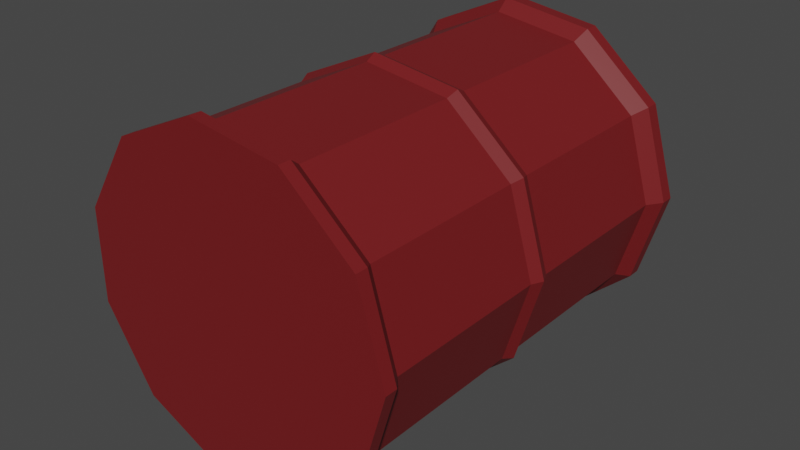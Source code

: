 # Source: BarrelNoRot.blend  (saved by Blender 2.80.75; exported with 4.5.12 LTS)
import bpy
from mathutils import Matrix  # noqa: F401  (used for matrix-valued properties, if any)

bpy.ops.wm.read_factory_settings(use_empty=True)
scene = bpy.context.scene
scene.name = 'Scene'

# ---- collections
col_collection = bpy.data.collections.new('Collection'); scene.collection.children.link(col_collection)

# ---- materials (node trees are filled in below, after node groups)
mat_material_029 = bpy.data.materials.new('Material.029')
mat_material_029.use_transparent_shadow = False

# ---- material node trees
mat_material_029.use_nodes = True; mat_material_029.node_tree.nodes.clear()
_N = mat_material_029.node_tree.nodes; _L = mat_material_029.node_tree.links
n0 = _N.new('ShaderNodeOutputMaterial'); n0.name = 'Material Output'; n0.location = (300, 300)
n1 = _N.new('ShaderNodeBsdfPrincipled'); n1.name = 'Principled BSDF'; n1.location = (10, 300)
n1.distribution = 'GGX'
n1.subsurface_method = 'BURLEY'
n1.inputs[0].default_value = (0.1734, 0.01038, 0.01232, 1.0)
n1.inputs[3].default_value = 1.45
n1.inputs[27].default_value = (0.0, 0.0, 0.0, 1.0)
n1.inputs[28].default_value = 1.0
_L.new(n1.outputs[0], n0.inputs[0])
n0.is_active_output = True

# ---- world
world_world = bpy.data.worlds.new('World'); scene.world = world_world
world_world.use_nodes = True; world_world.node_tree.nodes.clear()
_N = world_world.node_tree.nodes; _L = world_world.node_tree.links
n0 = _N.new('ShaderNodeOutputWorld'); n0.name = 'World Output'; n0.location = (300, 300)
n1 = _N.new('ShaderNodeBackground'); n1.name = 'Background'; n1.location = (10, 300)
n1.inputs[0].default_value = (0.05088, 0.05088, 0.05088, 1.0)
_L.new(n1.outputs[0], n0.inputs[0])
n0.is_active_output = True
world_world.color = (0.05088, 0.05088, 0.05088)
world_world.use_sun_shadow = False
world_world.sun_shadow_jitter_overblur = 0.0

# ---- meshes
me_barrel = bpy.data.meshes.new('Barrel')
me_barrel.from_pydata([(0.2549, 0.03069, 0.01973), (0.2549, 0.6236, 0.01973), (0.2148, 0.03069, 0.156), (0.2148, 0.6236, 0.156), (0.1075, 0.03069, 0.249), (0.1075, 0.6236, 0.249), (-0.03308, 0.03069, 0.2692), (-0.03308, 0.6236, 0.2692), (-0.1623, 0.03069, 0.2102), (-0.1623, 0.6236, 0.2102), (-0.2391, 0.03069, 0.09075), (-0.2391, 0.6236, 0.09075), (-0.2391, 0.03069, -0.05128), (-0.2391, 0.6236, -0.05128), (-0.1623, 0.03069, -0.1708), (-0.1623, 0.6236, -0.1708), (-0.03308, 0.03069, -0.2298), (-0.03308, 0.6236, -0.2298), (0.1075, 0.03069, -0.2096), (0.1075, 0.6236, -0.2096), (0.2148, 0.03069, -0.1165), (0.2148, 0.6236, -0.1165), (0.2293, 0.6483, 0.1653), (0.272, 0.6483, 0.01973), (0.1146, 0.6483, 0.2646), (-0.03553, 0.6483, 0.2862), (-0.1735, 0.6483, 0.2232), (-0.2555, 0.6483, 0.09559), (-0.2555, 0.6483, -0.05612), (-0.1735, 0.6483, -0.1837), (-0.03553, 0.6483, -0.2468), (0.1146, 0.6483, -0.2252), (0.2293, 0.6483, -0.1258), (0.2293, 0.6709, 0.1653), (0.272, 0.6709, 0.01973), (0.1146, 0.6709, 0.2646), (-0.03553, 0.6709, 0.2862), (-0.1735, 0.6709, 0.2232), (-0.2555, 0.6709, 0.09559), (-0.2555, 0.6709, -0.05612), (-0.1735, 0.6709, -0.1837), (-0.03553, 0.6709, -0.2468), (0.1146, 0.6709, -0.2252), (0.2293, 0.6709, -0.1258), (0.2703, 0.01159, 0.01973), (0.2278, 0.01159, 0.1644), (0.1139, 0.01159, 0.2631), (-0.03528, 0.01159, 0.2845), (-0.1724, 0.01159, 0.2219), (-0.2539, 0.01159, 0.0951), (-0.2539, 0.01159, -0.05563), (-0.1724, 0.01159, -0.1824), (-0.03528, 0.01159, -0.2451), (0.1139, 0.01159, -0.2236), (0.2278, 0.01159, -0.1249), (0.2703, -0.008731, 0.01973), (0.2278, -0.008731, 0.1644), (0.1139, -0.008731, 0.2631), (-0.03528, -0.008731, 0.2845), (-0.1724, -0.008731, 0.2219), (-0.2539, -0.008731, 0.0951), (-0.2539, -0.008731, -0.05563), (-0.1724, -0.008731, -0.1824), (-0.03528, -0.008731, -0.2451), (0.1139, -0.008731, -0.2236), (0.2278, -0.008731, -0.1249), (0.2638, 0.3272, 0.01973), (0.2224, 0.3272, 0.1608), (0.1112, 0.3272, 0.2571), (-0.03435, 0.3272, 0.2781), (-0.1681, 0.3272, 0.217), (-0.2476, 0.3272, 0.09326), (-0.2476, 0.3272, -0.0538), (-0.1681, 0.3272, -0.1775), (-0.03435, 0.3272, -0.2386), (0.1112, 0.3272, -0.2177), (0.2224, 0.3272, -0.1214), (0.2549, 0.4754, 0.01973), (0.2148, 0.4754, 0.156), (0.1075, 0.4754, 0.249), (-0.03308, 0.4754, 0.2692), (-0.1623, 0.4754, 0.2102), (-0.2391, 0.4754, 0.09075), (-0.2391, 0.4754, -0.05128), (-0.1623, 0.4754, -0.1708), (-0.03308, 0.4754, -0.2298), (0.1075, 0.4754, -0.2096), (0.2148, 0.4754, -0.1165), (0.2148, 0.1789, 0.156), (0.1075, 0.1789, 0.249), (-0.03308, 0.1789, 0.2692), (-0.1623, 0.1789, 0.2102), (-0.2391, 0.1789, 0.09075), (-0.2391, 0.1789, -0.05128), (-0.1623, 0.1789, -0.1708), (-0.03308, 0.1789, -0.2298), (0.1075, 0.1789, -0.2096), (0.2148, 0.1789, -0.1165), (0.2549, 0.1789, 0.01973), (0.2148, 0.4013, 0.156), (0.1075, 0.4013, 0.249), (-0.03308, 0.4013, 0.2692), (-0.1623, 0.4013, 0.2102), (-0.2391, 0.4013, 0.09075), (-0.2391, 0.4013, -0.05128), (-0.1623, 0.4013, -0.1708), (-0.03308, 0.4013, -0.2298), (0.1075, 0.4013, -0.2096), (0.2148, 0.4013, -0.1165), (0.2549, 0.4013, 0.01973), (0.2549, 0.253, 0.01973), (0.2148, 0.253, 0.156), (0.1075, 0.253, 0.249), (-0.03308, 0.253, 0.2692), (-0.1623, 0.253, 0.2102), (-0.2391, 0.253, 0.09075), (-0.2391, 0.253, -0.05128), (-0.1623, 0.253, -0.1708), (-0.03308, 0.253, -0.2298), (0.1075, 0.253, -0.2096), (0.2148, 0.253, -0.1165), (0.2148, 0.3642, 0.156), (0.1075, 0.3642, 0.249), (-0.03308, 0.3642, 0.2692), (-0.1623, 0.3642, 0.2102), (-0.2391, 0.3642, 0.09075), (-0.2391, 0.3642, -0.05128), (-0.1623, 0.3642, -0.1708), (-0.03308, 0.3642, -0.2298), (0.1075, 0.3642, -0.2096), (0.2148, 0.3642, -0.1165), (0.2549, 0.3642, 0.01973), (0.2549, 0.2901, 0.01973), (0.2148, 0.2901, 0.156), (0.1075, 0.2901, 0.249), (-0.03308, 0.2901, 0.2692), (-0.1623, 0.2901, 0.2102), (-0.2391, 0.2901, 0.09075), (-0.2391, 0.2901, -0.05128), (-0.1623, 0.2901, -0.1708), (-0.03308, 0.2901, -0.2298), (0.1075, 0.2901, -0.2096), (0.2148, 0.2901, -0.1165), (0.2549, 0.3086, 0.01973), (0.2148, 0.3086, 0.156), (0.1075, 0.3086, 0.249), (-0.03308, 0.3086, 0.2692), (-0.1623, 0.3086, 0.2102), (-0.2391, 0.3086, 0.09075), (-0.2391, 0.3086, -0.05128), (-0.1623, 0.3086, -0.1708), (-0.03308, 0.3086, -0.2298), (0.1075, 0.3086, -0.2096), (0.2148, 0.3086, -0.1165), (0.2148, 0.3457, 0.156), (0.1075, 0.3457, 0.249), (-0.03308, 0.3457, 0.2692), (-0.1623, 0.3457, 0.2102), (-0.2391, 0.3457, 0.09075), (-0.2391, 0.3457, -0.05128), (-0.1623, 0.3457, -0.1708), (-0.03308, 0.3457, -0.2298), (0.1075, 0.3457, -0.2096), (0.2148, 0.3457, -0.1165), (0.2549, 0.3457, 0.01973)], [], [(77, 1, 3, 78), (78, 3, 5, 79), (79, 5, 7, 80), (80, 7, 9, 81), (81, 9, 11, 82), (82, 11, 13, 83), (83, 13, 15, 84), (84, 15, 17, 85), (85, 17, 19, 86), (17, 15, 29, 30), (86, 19, 21, 87), (87, 21, 1, 77), (8, 10, 49, 48), (30, 29, 40, 41), (15, 13, 28, 29), (13, 11, 27, 28), (11, 9, 26, 27), (9, 7, 25, 26), (3, 1, 23, 22), (7, 5, 24, 25), (1, 21, 32, 23), (5, 3, 22, 24), (21, 19, 31, 32), (19, 17, 30, 31), (33, 34, 43, 42, 41, 40, 39, 38, 37, 36, 35), (27, 26, 37, 38), (24, 22, 33, 35), (31, 30, 41, 42), (28, 27, 38, 39), (25, 24, 35, 36), (32, 31, 42, 43), (29, 28, 39, 40), (26, 25, 36, 37), (23, 32, 43, 34), (22, 23, 34, 33), (48, 49, 60, 59), (6, 8, 48, 47), (0, 2, 45, 44), (4, 6, 47, 46), (20, 0, 44, 54), (2, 4, 46, 45), (18, 20, 54, 53), (16, 18, 53, 52), (14, 16, 52, 51), (12, 14, 51, 50), (10, 12, 50, 49), (55, 56, 57, 58, 59, 60, 61, 62, 63, 64, 65), (45, 46, 57, 56), (52, 53, 64, 63), (49, 50, 61, 60), (46, 47, 58, 57), (53, 54, 65, 64), (50, 51, 62, 61), (47, 48, 59, 58), (54, 44, 55, 65), (44, 45, 56, 55), (51, 52, 63, 62), (153, 76, 66, 143), (152, 75, 76, 153), (151, 74, 75, 152), (150, 73, 74, 151), (149, 72, 73, 150), (148, 71, 72, 149), (147, 70, 71, 148), (146, 69, 70, 147), (145, 68, 69, 146), (144, 67, 68, 145), (143, 66, 67, 144), (108, 87, 77, 109), (107, 86, 87, 108), (106, 85, 86, 107), (105, 84, 85, 106), (104, 83, 84, 105), (103, 82, 83, 104), (102, 81, 82, 103), (101, 80, 81, 102), (100, 79, 80, 101), (99, 78, 79, 100), (109, 77, 78, 99), (0, 98, 88, 2), (2, 88, 89, 4), (4, 89, 90, 6), (6, 90, 91, 8), (8, 91, 92, 10), (10, 92, 93, 12), (12, 93, 94, 14), (14, 94, 95, 16), (16, 95, 96, 18), (18, 96, 97, 20), (20, 97, 98, 0), (131, 109, 99, 121), (121, 99, 100, 122), (122, 100, 101, 123), (123, 101, 102, 124), (124, 102, 103, 125), (125, 103, 104, 126), (126, 104, 105, 127), (127, 105, 106, 128), (128, 106, 107, 129), (129, 107, 108, 130), (130, 108, 109, 131), (98, 110, 111, 88), (88, 111, 112, 89), (89, 112, 113, 90), (90, 113, 114, 91), (91, 114, 115, 92), (92, 115, 116, 93), (93, 116, 117, 94), (94, 117, 118, 95), (95, 118, 119, 96), (96, 119, 120, 97), (97, 120, 110, 98), (163, 130, 131, 164), (162, 129, 130, 163), (161, 128, 129, 162), (160, 127, 128, 161), (159, 126, 127, 160), (158, 125, 126, 159), (157, 124, 125, 158), (156, 123, 124, 157), (155, 122, 123, 156), (154, 121, 122, 155), (164, 131, 121, 154), (110, 132, 133, 111), (111, 133, 134, 112), (112, 134, 135, 113), (113, 135, 136, 114), (114, 136, 137, 115), (115, 137, 138, 116), (116, 138, 139, 117), (117, 139, 140, 118), (118, 140, 141, 119), (119, 141, 142, 120), (120, 142, 132, 110), (132, 143, 144, 133), (133, 144, 145, 134), (134, 145, 146, 135), (135, 146, 147, 136), (136, 147, 148, 137), (137, 148, 149, 138), (138, 149, 150, 139), (139, 150, 151, 140), (140, 151, 152, 141), (141, 152, 153, 142), (142, 153, 143, 132), (66, 164, 154, 67), (67, 154, 155, 68), (68, 155, 156, 69), (69, 156, 157, 70), (70, 157, 158, 71), (71, 158, 159, 72), (72, 159, 160, 73), (73, 160, 161, 74), (74, 161, 162, 75), (75, 162, 163, 76), (76, 163, 164, 66)])
_uv = me_barrel.uv_layers.new(name='UVMap')
_uv.uv.foreach_set('vector', [1.0, 0.875, 1.0, 1.0, 0.9091, 1.0, 0.9091, 0.875, 0.9091, 0.875, 0.9091, 1.0, 0.8182, 1.0, 0.8182, 0.875, 0.8182, 0.875, 0.8182, 1.0, 0.7273, 1.0, 0.7273, 0.875, 0.7273, 0.875, 0.7273, 1.0, 0.6364, 1.0, 0.6364, 0.875, 0.6364, 0.875, 0.6364, 1.0, 0.5455, 1.0, 0.5455, 0.875, 0.5455, 0.875, 0.5455, 1.0, 0.4545, 1.0, 0.4545, 0.875, 0.4545, 0.875, 0.4545, 1.0, 0.3636, 1.0, 0.3636, 0.875, 0.3636, 0.875, 0.3636, 1.0, 0.2727, 1.0, 0.2727, 0.875, 0.2727, 0.875, 0.2727, 1.0, 0.1818, 1.0, 0.1818, 0.875, 0.2727, 1.0, 0.3636, 1.0, 0.3636, 1.0, 0.2727, 1.0, 0.1818, 0.875, 0.1818, 1.0, 0.09091, 1.0, 0.09091, 0.875, 0.09091, 0.875, 0.09091, 1.0, -1.788e-07, 1.0, -1.788e-07, 0.875, 0.6364, 0.5, 0.5455, 0.5, 0.5455, 0.5, 0.6364, 0.5, 0.2727, 1.0, 0.3636, 1.0, 0.3636, 1.0, 0.2727, 1.0, 0.3636, 1.0, 0.4545, 1.0, 0.4545, 1.0, 0.3636, 1.0, 0.4545, 1.0, 0.5455, 1.0, 0.5455, 1.0, 0.4545, 1.0, 0.5455, 1.0, 0.6364, 1.0, 0.6364, 1.0, 0.5455, 1.0, 0.6364, 1.0, 0.7273, 1.0, 0.7273, 1.0, 0.6364, 1.0, 0.9091, 1.0, 1.0, 1.0, 1.0, 1.0, 0.9091, 1.0, 0.7273, 1.0, 0.8182, 1.0, 0.8182, 1.0, 0.7273, 1.0, -1.788e-07, 1.0, 0.09091, 1.0, 0.09091, 1.0, -1.788e-07, 1.0, 0.8182, 1.0, 0.9091, 1.0, 0.9091, 1.0, 0.8182, 1.0, 0.09091, 1.0, 0.1818, 1.0, 0.1818, 1.0, 0.09091, 1.0, 0.1818, 1.0, 0.2727, 1.0, 0.2727, 1.0, 0.1818, 1.0, 0.3798, 0.4519, 0.25, 0.49, 0.1202, 0.4519, 0.03169, 0.3497, 0.01244, 0.2158, 0.06862, 0.09283, 0.1824, 0.01972, 0.3176, 0.01972, 0.4314, 0.09283, 0.4876, 0.2158, 0.4683, 0.3497, 0.5455, 1.0, 0.6364, 1.0, 0.6364, 1.0, 0.5455, 1.0, 0.8182, 1.0, 0.9091, 1.0, 0.9091, 1.0, 0.8182, 1.0, 0.1818, 1.0, 0.2727, 1.0, 0.2727, 1.0, 0.1818, 1.0, 0.4545, 1.0, 0.5455, 1.0, 0.5455, 1.0, 0.4545, 1.0, 0.7273, 1.0, 0.8182, 1.0, 0.8182, 1.0, 0.7273, 1.0, 0.09091, 1.0, 0.1818, 1.0, 0.1818, 1.0, 0.09091, 1.0, 0.3636, 1.0, 0.4545, 1.0, 0.4545, 1.0, 0.3636, 1.0, 0.6364, 1.0, 0.7273, 1.0, 0.7273, 1.0, 0.6364, 1.0, -1.788e-07, 1.0, 0.09091, 1.0, 0.09091, 1.0, -1.788e-07, 1.0, 0.9091, 1.0, 1.0, 1.0, 1.0, 1.0, 0.9091, 1.0, 0.6364, 0.5, 0.5455, 0.5, 0.5455, 0.5, 0.6364, 0.5, 0.7273, 0.5, 0.6364, 0.5, 0.6364, 0.5, 0.7273, 0.5, 1.0, 0.5, 0.9091, 0.5, 0.9091, 0.5, 1.0, 0.5, 0.8182, 0.5, 0.7273, 0.5, 0.7273, 0.5, 0.8182, 0.5, 0.09091, 0.5, -1.788e-07, 0.5, -1.788e-07, 0.5, 0.09091, 0.5, 0.9091, 0.5, 0.8182, 0.5, 0.8182, 0.5, 0.9091, 0.5, 0.1818, 0.5, 0.09091, 0.5, 0.09091, 0.5, 0.1818, 0.5, 0.2727, 0.5, 0.1818, 0.5, 0.1818, 0.5, 0.2727, 0.5, 0.3636, 0.5, 0.2727, 0.5, 0.2727, 0.5, 0.3636, 0.5, 0.4545, 0.5, 0.3636, 0.5, 0.3636, 0.5, 0.4545, 0.5, 0.5455, 0.5, 0.4545, 0.5, 0.4545, 0.5, 0.5455, 0.5, 0.75, 0.49, 0.8798, 0.4519, 0.9683, 0.3497, 0.9876, 0.2158, 0.9314, 0.09283, 0.8176, 0.01972, 0.6824, 0.01972, 0.5686, 0.09283, 0.5124, 0.2158, 0.5317, 0.3497, 0.6202, 0.4519, 0.9091, 0.5, 0.8182, 0.5, 0.8182, 0.5, 0.9091, 0.5, 0.2727, 0.5, 0.1818, 0.5, 0.1818, 0.5, 0.2727, 0.5, 0.5455, 0.5, 0.4545, 0.5, 0.4545, 0.5, 0.5455, 0.5, 0.8182, 0.5, 0.7273, 0.5, 0.7273, 0.5, 0.8182, 0.5, 0.1818, 0.5, 0.09091, 0.5, 0.09091, 0.5, 0.1818, 0.5, 0.4545, 0.5, 0.3636, 0.5, 0.3636, 0.5, 0.4545, 0.5, 0.7273, 0.5, 0.6364, 0.5, 0.6364, 0.5, 0.7273, 0.5, 0.09091, 0.5, -1.788e-07, 0.5, -1.788e-07, 0.5, 0.09091, 0.5, 1.0, 0.5, 0.9091, 0.5, 0.9091, 0.5, 1.0, 0.5, 0.3636, 0.5, 0.2727, 0.5, 0.2727, 0.5, 0.3636, 0.5, 0.09091, 0.7344, 0.09091, 0.75, -1.788e-07, 0.75, -1.788e-07, 0.7344, 0.1818, 0.7344, 0.1818, 0.75, 0.09091, 0.75, 0.09091, 0.7344, 0.2727, 0.7344, 0.2727, 0.75, 0.1818, 0.75, 0.1818, 0.7344, 0.3636, 0.7344, 0.3636, 0.75, 0.2727, 0.75, 0.2727, 0.7344, 0.4545, 0.7344, 0.4545, 0.75, 0.3636, 0.75, 0.3636, 0.7344, 0.5455, 0.7344, 0.5455, 0.75, 0.4545, 0.75, 0.4545, 0.7344, 0.6364, 0.7344, 0.6364, 0.75, 0.5455, 0.75, 0.5455, 0.7344, 0.7273, 0.7344, 0.7273, 0.75, 0.6364, 0.75, 0.6364, 0.7344, 0.8182, 0.7344, 0.8182, 0.75, 0.7273, 0.75, 0.7273, 0.7344, 0.9091, 0.7344, 0.9091, 0.75, 0.8182, 0.75, 0.8182, 0.7344, 1.0, 0.7344, 1.0, 0.75, 0.9091, 0.75, 0.9091, 0.7344, 0.09091, 0.8125, 0.09091, 0.875, -1.788e-07, 0.875, -1.788e-07, 0.8125, 0.1818, 0.8125, 0.1818, 0.875, 0.09091, 0.875, 0.09091, 0.8125, 0.2727, 0.8125, 0.2727, 0.875, 0.1818, 0.875, 0.1818, 0.8125, 0.3636, 0.8125, 0.3636, 0.875, 0.2727, 0.875, 0.2727, 0.8125, 0.4545, 0.8125, 0.4545, 0.875, 0.3636, 0.875, 0.3636, 0.8125, 0.5455, 0.8125, 0.5455, 0.875, 0.4545, 0.875, 0.4545, 0.8125, 0.6364, 0.8125, 0.6364, 0.875, 0.5455, 0.875, 0.5455, 0.8125, 0.7273, 0.8125, 0.7273, 0.875, 0.6364, 0.875, 0.6364, 0.8125, 0.8182, 0.8125, 0.8182, 0.875, 0.7273, 0.875, 0.7273, 0.8125, 0.9091, 0.8125, 0.9091, 0.875, 0.8182, 0.875, 0.8182, 0.8125, 1.0, 0.8125, 1.0, 0.875, 0.9091, 0.875, 0.9091, 0.8125, 1.0, 0.5, 1.0, 0.625, 0.9091, 0.625, 0.9091, 0.5, 0.9091, 0.5, 0.9091, 0.625, 0.8182, 0.625, 0.8182, 0.5, 0.8182, 0.5, 0.8182, 0.625, 0.7273, 0.625, 0.7273, 0.5, 0.7273, 0.5, 0.7273, 0.625, 0.6364, 0.625, 0.6364, 0.5, 0.6364, 0.5, 0.6364, 0.625, 0.5455, 0.625, 0.5455, 0.5, 0.5455, 0.5, 0.5455, 0.625, 0.4545, 0.625, 0.4545, 0.5, 0.4545, 0.5, 0.4545, 0.625, 0.3636, 0.625, 0.3636, 0.5, 0.3636, 0.5, 0.3636, 0.625, 0.2727, 0.625, 0.2727, 0.5, 0.2727, 0.5, 0.2727, 0.625, 0.1818, 0.625, 0.1818, 0.5, 0.1818, 0.5, 0.1818, 0.625, 0.09091, 0.625, 0.09091, 0.5, 0.09091, 0.5, 0.09091, 0.625, -1.788e-07, 0.625, -1.788e-07, 0.5, 1.0, 0.7812, 1.0, 0.8125, 0.9091, 0.8125, 0.9091, 0.7812, 0.9091, 0.7812, 0.9091, 0.8125, 0.8182, 0.8125, 0.8182, 0.7812, 0.8182, 0.7812, 0.8182, 0.8125, 0.7273, 0.8125, 0.7273, 0.7812, 0.7273, 0.7812, 0.7273, 0.8125, 0.6364, 0.8125, 0.6364, 0.7812, 0.6364, 0.7812, 0.6364, 0.8125, 0.5455, 0.8125, 0.5455, 0.7812, 0.5455, 0.7812, 0.5455, 0.8125, 0.4545, 0.8125, 0.4545, 0.7812, 0.4545, 0.7812, 0.4545, 0.8125, 0.3636, 0.8125, 0.3636, 0.7812, 0.3636, 0.7812, 0.3636, 0.8125, 0.2727, 0.8125, 0.2727, 0.7812, 0.2727, 0.7812, 0.2727, 0.8125, 0.1818, 0.8125, 0.1818, 0.7812, 0.1818, 0.7812, 0.1818, 0.8125, 0.09091, 0.8125, 0.09091, 0.7812, 0.09091, 0.7812, 0.09091, 0.8125, -1.788e-07, 0.8125, -1.788e-07, 0.7812, 1.0, 0.625, 1.0, 0.6875, 0.9091, 0.6875, 0.9091, 0.625, 0.9091, 0.625, 0.9091, 0.6875, 0.8182, 0.6875, 0.8182, 0.625, 0.8182, 0.625, 0.8182, 0.6875, 0.7273, 0.6875, 0.7273, 0.625, 0.7273, 0.625, 0.7273, 0.6875, 0.6364, 0.6875, 0.6364, 0.625, 0.6364, 0.625, 0.6364, 0.6875, 0.5455, 0.6875, 0.5455, 0.625, 0.5455, 0.625, 0.5455, 0.6875, 0.4545, 0.6875, 0.4545, 0.625, 0.4545, 0.625, 0.4545, 0.6875, 0.3636, 0.6875, 0.3636, 0.625, 0.3636, 0.625, 0.3636, 0.6875, 0.2727, 0.6875, 0.2727, 0.625, 0.2727, 0.625, 0.2727, 0.6875, 0.1818, 0.6875, 0.1818, 0.625, 0.1818, 0.625, 0.1818, 0.6875, 0.09091, 0.6875, 0.09091, 0.625, 0.09091, 0.625, 0.09091, 0.6875, -1.788e-07, 0.6875, -1.788e-07, 0.625, 0.09091, 0.7656, 0.09091, 0.7812, -1.788e-07, 0.7812, -1.788e-07, 0.7656, 0.1818, 0.7656, 0.1818, 0.7812, 0.09091, 0.7812, 0.09091, 0.7656, 0.2727, 0.7656, 0.2727, 0.7812, 0.1818, 0.7812, 0.1818, 0.7656, 0.3636, 0.7656, 0.3636, 0.7812, 0.2727, 0.7812, 0.2727, 0.7656, 0.4545, 0.7656, 0.4545, 0.7812, 0.3636, 0.7812, 0.3636, 0.7656, 0.5455, 0.7656, 0.5455, 0.7812, 0.4545, 0.7812, 0.4545, 0.7656, 0.6364, 0.7656, 0.6364, 0.7812, 0.5455, 0.7812, 0.5455, 0.7656, 0.7273, 0.7656, 0.7273, 0.7812, 0.6364, 0.7812, 0.6364, 0.7656, 0.8182, 0.7656, 0.8182, 0.7812, 0.7273, 0.7812, 0.7273, 0.7656, 0.9091, 0.7656, 0.9091, 0.7812, 0.8182, 0.7812, 0.8182, 0.7656, 1.0, 0.7656, 1.0, 0.7812, 0.9091, 0.7812, 0.9091, 0.7656, 1.0, 0.6875, 1.0, 0.7188, 0.9091, 0.7188, 0.9091, 0.6875, 0.9091, 0.6875, 0.9091, 0.7188, 0.8182, 0.7188, 0.8182, 0.6875, 0.8182, 0.6875, 0.8182, 0.7188, 0.7273, 0.7188, 0.7273, 0.6875, 0.7273, 0.6875, 0.7273, 0.7188, 0.6364, 0.7188, 0.6364, 0.6875, 0.6364, 0.6875, 0.6364, 0.7188, 0.5455, 0.7188, 0.5455, 0.6875, 0.5455, 0.6875, 0.5455, 0.7188, 0.4545, 0.7188, 0.4545, 0.6875, 0.4545, 0.6875, 0.4545, 0.7188, 0.3636, 0.7188, 0.3636, 0.6875, 0.3636, 0.6875, 0.3636, 0.7188, 0.2727, 0.7188, 0.2727, 0.6875, 0.2727, 0.6875, 0.2727, 0.7188, 0.1818, 0.7188, 0.1818, 0.6875, 0.1818, 0.6875, 0.1818, 0.7188, 0.09091, 0.7188, 0.09091, 0.6875, 0.09091, 0.6875, 0.09091, 0.7188, -1.788e-07, 0.7188, -1.788e-07, 0.6875, 1.0, 0.7188, 1.0, 0.7344, 0.9091, 0.7344, 0.9091, 0.7188, 0.9091, 0.7188, 0.9091, 0.7344, 0.8182, 0.7344, 0.8182, 0.7188, 0.8182, 0.7188, 0.8182, 0.7344, 0.7273, 0.7344, 0.7273, 0.7188, 0.7273, 0.7188, 0.7273, 0.7344, 0.6364, 0.7344, 0.6364, 0.7188, 0.6364, 0.7188, 0.6364, 0.7344, 0.5455, 0.7344, 0.5455, 0.7188, 0.5455, 0.7188, 0.5455, 0.7344, 0.4545, 0.7344, 0.4545, 0.7188, 0.4545, 0.7188, 0.4545, 0.7344, 0.3636, 0.7344, 0.3636, 0.7188, 0.3636, 0.7188, 0.3636, 0.7344, 0.2727, 0.7344, 0.2727, 0.7188, 0.2727, 0.7188, 0.2727, 0.7344, 0.1818, 0.7344, 0.1818, 0.7188, 0.1818, 0.7188, 0.1818, 0.7344, 0.09091, 0.7344, 0.09091, 0.7188, 0.09091, 0.7188, 0.09091, 0.7344, -1.788e-07, 0.7344, -1.788e-07, 0.7188, 1.0, 0.75, 1.0, 0.7656, 0.9091, 0.7656, 0.9091, 0.75, 0.9091, 0.75, 0.9091, 0.7656, 0.8182, 0.7656, 0.8182, 0.75, 0.8182, 0.75, 0.8182, 0.7656, 0.7273, 0.7656, 0.7273, 0.75, 0.7273, 0.75, 0.7273, 0.7656, 0.6364, 0.7656, 0.6364, 0.75, 0.6364, 0.75, 0.6364, 0.7656, 0.5455, 0.7656, 0.5455, 0.75, 0.5455, 0.75, 0.5455, 0.7656, 0.4545, 0.7656, 0.4545, 0.75, 0.4545, 0.75, 0.4545, 0.7656, 0.3636, 0.7656, 0.3636, 0.75, 0.3636, 0.75, 0.3636, 0.7656, 0.2727, 0.7656, 0.2727, 0.75, 0.2727, 0.75, 0.2727, 0.7656, 0.1818, 0.7656, 0.1818, 0.75, 0.1818, 0.75, 0.1818, 0.7656, 0.09091, 0.7656, 0.09091, 0.75, 0.09091, 0.75, 0.09091, 0.7656, -1.788e-07, 0.7656, -1.788e-07, 0.75])
me_barrel.materials.append(mat_material_029)
me_barrel.use_remesh_preserve_volume = False
me_barrel.use_remesh_preserve_attributes = False
me_barrel.use_mirror_vertex_groups = False
me_barrel.update()

# ---- objects
ob_cylinder_001 = bpy.data.objects.new('Cylinder.001', me_barrel)

# ---- transforms, parenting, visibility, modifiers, constraints
ob_cylinder_001.location = (0.0, 0.0, 0.0)
ob_cylinder_001.lineart.crease_threshold = 0.0

# ---- collection membership
col_collection.objects.link(ob_cylinder_001)

# ---- scene / render settings (as saved in the file)
scene.frame_start = 1; scene.frame_end = 250; scene.frame_set(1)
scene.render.engine = 'BLENDER_EEVEE_NEXT'
scene.cycles.use_denoising = False
scene.cycles.samples = 128
scene.cycles.sampling_pattern = 'TABULATED_SOBOL'
scene.cycles.use_adaptive_sampling = False
scene.cycles.use_light_tree = False
scene.view_settings.view_transform = 'Filmic'
bpy.context.view_layer.update()

# ---- added for rendering (the .blend has no active camera and no usable light): camera, sun
cam_auto = bpy.data.cameras.new('AutoCamera')
cam_auto.lens = 50.0
cam_auto.sensor_width = 36.0
cam_auto.clip_end = 1000.0
ob_auto_camera = bpy.data.objects.new('AutoCamera', cam_auto)
scene.collection.objects.link(ob_auto_camera)
ob_auto_camera.location = (0.944624, -0.792591, 0.768836)
ob_auto_camera.rotation_euler = (1.09748, -7.21219e-08, 0.694738)
scene.camera = ob_auto_camera
light_auto_sun = bpy.data.lights.new('AutoSun', 'SUN')
light_auto_sun.energy = 3.0
light_auto_sun.angle = 0.0523599
ob_auto_sun = bpy.data.objects.new('AutoSun', light_auto_sun)
scene.collection.objects.link(ob_auto_sun)
ob_auto_sun.rotation_euler = (0.872665, 0.174533, 0.523599)
bpy.context.view_layer.update()
